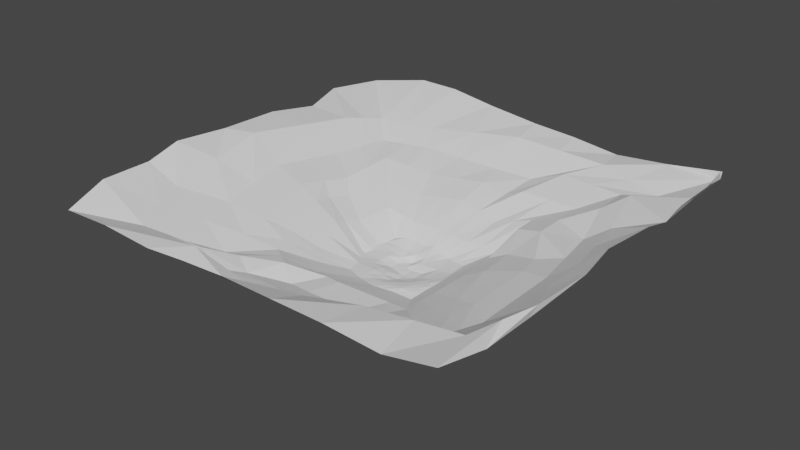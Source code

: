 # Source: plane.blend  (saved by Blender 3.0.42; exported with 4.5.12 LTS)
import bpy
from mathutils import Matrix  # noqa: F401  (used for matrix-valued properties, if any)

bpy.ops.wm.read_factory_settings(use_empty=True)
scene = bpy.context.scene
scene.name = 'Scene'

# ---- collections
col_collection = bpy.data.collections.new('Collection'); scene.collection.children.link(col_collection)

# ---- world
world_world = bpy.data.worlds.new('World'); scene.world = world_world
world_world.use_nodes = True; world_world.node_tree.nodes.clear()
_N = world_world.node_tree.nodes; _L = world_world.node_tree.links
n0 = _N.new('ShaderNodeOutputWorld'); n0.name = 'World Output'; n0.location = (300, 300)
n1 = _N.new('ShaderNodeBackground'); n1.name = 'Background'; n1.location = (10, 300)
n1.inputs[0].default_value = (0.05088, 0.05088, 0.05088, 1.0)
_L.new(n1.outputs[0], n0.inputs[0])
n0.is_active_output = True
world_world.color = (0.05088, 0.05088, 0.05088)
world_world.use_sun_shadow = False
world_world.sun_shadow_jitter_overblur = 0.0

# ---- meshes
me_plane = bpy.data.meshes.new('Plane')
me_plane.from_pydata([(-7.115, -7.176, -0.1558), (7.169, -7.278, 0.4102), (-7.217, 7.217, 0.0), (7.217, 7.217, 0.0), (-1.486, 1.493, -2.729), (-1.244, -1.032, -2.757), (1.365, -1.117, -2.846), (1.453, 1.405, -2.722), (-5.424, 5.428, -0.5905), (-5.283, -5.836, -0.6146), (6.687, -5.563, 0.2441), (5.828, 5.828, -0.5111), (-4.641, 4.646, -1.021), (-4.46, -5.15, -1.1), (5.225, -4.828, -0.7707), (4.871, 5.157, -0.5043), (-3.779, 3.748, -1.165), (-3.629, -4.147, -1.657), (4.227, -4.12, -1.222), (3.905, 4.09, -0.9086), (-3.051, 3.015, -1.57), (-2.738, -2.703, -1.859), (3.124, -3.295, -1.736), (2.847, 3.173, -1.299), (-2.282, 2.124, -2.047), (-1.793, -1.823, -2.364), (2.253, -2.415, -2.242), (2.253, 2.125, -2.242), (-0.1726, -6.022, -0.9533), (0.2103, 6.212, -0.1008), (0.008788, -7.368, 0.2318), (0.219, 7.205, 0.1006), (-0.1204, -5.341, -1.383), (0.05217, 5.046, -0.9412), (-0.1134, -4.885, -1.488), (0.1887, 4.196, -1.109), (-0.2652, -3.907, -1.932), (0.0324, 3.279, -1.5), (-0.05765, -2.813, -2.007), (-0.01719, 2.125, -2.242), (0.05548, -1.394, -2.722), (0.08647, 1.697, -2.592), (-3.256, 5.784, -0.5111), (-3.648, 7.589, 0.3689), (-2.838, 5.002, -0.9412), (-1.938, 3.979, -1.345), (-1.643, 3.062, -1.736), (-1.152, 2.125, -2.242), (-0.6942, 1.664, -2.669), (-2.914, -5.828, -0.5111), (-3.611, -7.006, -0.3248), (-2.669, -5.341, -1.383), (-2.141, -4.597, -1.658), (-1.674, -3.515, -1.607), (-1.183, -2.635, -2.112), (-0.6463, -1.213, -2.772), (3.69, -5.874, 0.05111), (3.617, -7.368, 0.2318), (2.6, -5.146, -0.9412), (1.97, -4.377, -1.788), (1.332, -3.709, -2.049), (1.087, -2.635, -2.112), (0.7462, -1.213, -2.772), (3.591, 6.204, -0.1796), (3.424, 7.356, -0.2548), (2.664, 5.237, -0.4636), (1.865, 4.09, -0.9086), (1.535, 3.062, -1.736), (1.118, 2.125, -2.242), (0.7462, 1.572, -2.772), (-6.459, -0.03729, 0.286), (6.519, -0.1426, -0.2135), (-7.289, -0.6126, 0.4182), (7.116, 0.4073, 0.2804), (-5.44, 0.05094, -0.6574), (5.719, -0.4749, -0.7752), (-4.374, -0.0008903, -1.062), (4.746, -0.1365, -1.044), (-3.628, -0.01576, -1.453), (3.377, -0.1155, -1.553), (-2.683, -0.04413, -1.958), (2.584, -0.1399, -2.001), (-1.722, 0.1843, -2.825), (1.573, 0.153, -2.682), (-0.06952, 0.2134, -3.116), (-0.6225, 0.3092, -3.05), (0.7299, 0.2253, -2.932), (5.828, 2.914, -0.5111), (7.328, 3.395, 0.008208), (5.148, 2.498, -0.9412), (3.905, 2.05, -0.9086), (3.124, 1.472, -1.736), (2.418, 0.9986, -2.122), (1.442, 0.8762, -2.772), (0.0336, 0.9215, -2.932), (-0.6627, 0.9215, -2.932), (0.8174, 0.8858, -2.867), (-5.866, 3.928, -0.2206), (-7.217, 3.608, 0.0), (-5.044, 2.498, -0.9412), (-3.978, 1.938, -1.345), (-3.5, 1.425, -1.704), (-2.555, 0.9427, -2.209), (-1.653, 0.8674, -2.777), (-6.163, -3.781, -0.2906), (-7.321, -3.876, 0.2789), (-5.044, -2.598, -0.9412), (-3.978, -2.142, -1.345), (-3.232, -1.706, -1.736), (-2.287, -1.28, -2.242), (-1.343, -0.5163, -2.772), (7.272, -3.322, 0.2805), (7.217, -3.608, -2.379e-07), (5.612, -3.346, -0.9109), (4.609, -2.357, -1.195), (3.773, -1.968, -1.515), (2.418, -1.272, -2.122), (1.442, -0.5163, -2.772), (0.0336, -0.471, -2.932), (-0.6463, -0.5163, -2.772), (0.9222, -0.6372, -2.739), (7.207, 7.216, 0.2598), (7.431, 4.069, 0.3262), (7.245, 7.244, 0.26), (3.424, 7.356, -0.2548), (1.901, 6.208, -0.1402), (1.804, 7.217, 0.0), (1.497, 5.086, -0.9208), (1.166, 4.087, -1.227), (0.7838, 3.17, -1.618), (0.5504, 2.125, -2.242), (0.4097, 1.626, -2.688), (1.457, -5.828, -0.5111), (1.813, -7.368, 0.2318), (1.154, -5.341, -1.383), (0.9284, -4.631, -1.638), (0.5335, -3.808, -1.991), (0.5149, -2.724, -2.06), (0.4008, -1.303, -2.747), (0.3503, 0.2613, -3.083), (0.4255, 0.9037, -2.899), (0.5031, -0.5681, -2.802), (5.55, 4.482, -0.07417), (7.217, 5.412, -3.966e-08), (4.871, 3.883, -0.5043), (3.905, 3.07, -0.9086), (2.847, 2.378, -1.299), (2.335, 1.562, -2.182), (1.448, 1.141, -2.747), (0.04187, 1.218, -2.844), (-0.6545, 1.247, -2.852), (0.7818, 1.229, -2.819), (-5.645, 4.678, -0.4056), (-7.729, 5.304, 0.08788), (-4.842, 3.572, -0.9809), (-3.879, 2.843, -1.255), (-3.317, 2.289, -1.625), (-2.465, 1.487, -2.126), (-1.511, 1.21, -2.761), (7.468, 5.897, 0.3673), (0.4118, 1.223, -2.832), (6.507, -1.709, -0.2476), (7.468, -1.319, 0.3673), (5.665, -1.91, -0.8431), (4.677, -1.247, -1.12), (3.575, -1.042, -1.534), (2.501, -0.7057, -2.062), (1.508, -0.1817, -2.727), (0.002121, -0.08681, -3.083), (-0.6545, -0.1455, -2.852), (0.8512, -0.22, -2.802), (-6.311, -1.909, -0.002326), (-7.327, -2.664, 0.5985), (-5.242, -1.274, -0.7993), (-4.176, -1.072, -1.204), (-3.43, -0.8608, -1.594), (-2.485, -0.6622, -2.1), (-1.571, -0.1117, -2.818), (0.4719, -0.1255, -2.968), (-6.163, 1.945, 0.03268), (-7.416, 1.776, 0.2776), (-5.242, 1.275, -0.7993), (-4.176, 0.9688, -1.204), (-3.698, 0.6811, -1.562), (-2.753, 0.4257, -2.067), (-1.597, 0.5066, -2.822), (6.173, 1.386, -0.3623), (7.316, 2.329, 0.269), (5.434, 1.012, -0.8582), (4.464, 0.9009, -1.195), (3.25, 0.6785, -1.645), (2.501, 0.4294, -2.062), (1.508, 0.5146, -2.727), (0.002121, 0.6094, -3.083), (-0.6225, 0.6574, -3.05), (0.7736, 0.5555, -2.899), (0.408, 0.6245, -3.05), (-5.723, -4.809, -0.4526), (-7.321, -5.68, 0.2789), (-4.752, -3.874, -1.02), (-3.804, -3.145, -1.501), (-2.985, -2.204, -1.797), (-2.04, -1.552, -2.303), (-1.294, -0.7739, -2.764), (6.979, -4.443, 0.2623), (7.217, -5.412, -2.776e-07), (5.418, -4.087, -0.8408), (4.418, -3.239, -1.209), (3.449, -2.632, -1.626), (2.335, -1.843, -2.182), (1.404, -0.8166, -2.809), (0.09489, -0.9606, -2.76), (-0.6463, -0.8645, -2.772), (0.8594, -0.9389, -2.722), (0.4771, -0.9498, -2.741), (-1.63, -6.022, -0.9533), (-1.804, -7.217, -1.19e-07), (-1.394, -5.341, -1.383), (-1.127, -4.741, -1.573), (-1.056, -3.808, -1.991), (-0.6203, -2.724, -2.06), (-0.2954, -1.303, -2.747), (-1.523, 5.998, -0.3059), (-1.856, 7.416, 0.2087), (-1.393, 5.024, -0.9412), (-0.8747, 4.087, -1.227), (-0.8053, 3.17, -1.618), (-0.5848, 2.125, -2.242), (-0.2866, 1.626, -2.688), (-0.346, 0.2613, -3.083), (-0.2744, 1.006, -3.05), (-0.3064, -0.4937, -2.852), (-0.3063, 1.232, -2.848), (-0.3463, -0.1582, -2.908), (-0.3102, 0.6334, -3.066), (-0.3009, -0.8985, -2.799), (-4.34, 5.606, -0.5508), (-5.204, 7.662, 0.346), (-3.739, 4.824, -0.9809), (-2.859, 3.863, -1.255), (-2.347, 3.038, -1.653), (-1.629, 2.102, -2.159), (-1.077, 1.608, -2.611), (-4.098, -5.832, -0.5628), (-5.279, -7.19, -0.06397), (-3.478, -5.148, -1.02), (-2.799, -4.275, -1.436), (-2.206, -3.109, -1.733), (-1.488, -2.229, -2.238), (-0.9454, -1.122, -2.764), (-1.037, 0.2092, -2.876), (-1.003, 0.8989, -2.852), (-0.9945, -0.5163, -2.772), (-0.9861, 1.203, -2.796), (-1.016, -0.1536, -2.824), (-1.02, 0.554, -2.864), (-0.9699, -0.8192, -2.768), (5.189, -5.718, 0.1476), (5.412, -7.217, -2.776e-07), (3.913, -4.987, -0.8559), (3.099, -4.249, -1.505), (2.228, -3.502, -1.893), (1.67, -2.525, -2.177), (1.056, -1.165, -2.809), (4.709, 6.016, -0.3453), (5.412, 7.217, 0.0), (3.767, 5.197, -0.4839), (2.885, 4.09, -0.9086), (2.191, 3.117, -1.518), (1.685, 2.125, -2.242), (1.099, 1.489, -2.747), (1.152, 0.1891, -2.807), (1.13, 0.881, -2.819), (1.182, -0.5768, -2.756), (5.412, 7.217, 0.0), (1.115, 1.185, -2.783), (1.18, -0.2008, -2.765), (1.141, 0.5351, -2.813), (1.132, -0.8778, -2.766)], [], [(275, 148, 7, 270), (152, 8, 2, 153), (243, 9, 0, 244), (204, 10, 1, 205), (264, 11, 3, 265), (154, 12, 8, 152), (245, 13, 9, 243), (206, 14, 10, 204), (266, 15, 11, 264), (155, 16, 12, 154), (246, 17, 13, 245), (207, 18, 14, 206), (267, 19, 15, 266), (156, 20, 16, 155), (247, 21, 17, 246), (208, 22, 18, 207), (268, 23, 19, 267), (157, 24, 20, 156), (248, 25, 21, 247), (209, 26, 22, 208), (269, 27, 23, 268), (158, 4, 24, 157), (249, 5, 25, 248), (210, 6, 26, 209), (270, 7, 27, 269), (228, 41, 39, 227), (138, 40, 38, 137), (227, 39, 37, 226), (137, 38, 36, 136), (226, 37, 35, 225), (136, 36, 34, 135), (225, 35, 33, 224), (135, 34, 32, 134), (224, 33, 29, 222), (134, 32, 28, 132), (222, 29, 31, 223), (132, 28, 30, 133), (232, 149, 41, 228), (253, 150, 48, 242), (236, 42, 43, 237), (238, 44, 42, 236), (239, 45, 44, 238), (240, 46, 45, 239), (241, 47, 46, 240), (242, 48, 47, 241), (221, 55, 54, 220), (220, 54, 53, 219), (219, 53, 52, 218), (218, 52, 51, 217), (217, 51, 49, 215), (215, 49, 50, 216), (257, 56, 57, 258), (259, 58, 56, 257), (260, 59, 58, 259), (261, 60, 59, 260), (262, 61, 60, 261), (263, 62, 61, 262), (131, 69, 68, 130), (130, 68, 67, 129), (129, 67, 66, 128), (128, 66, 65, 127), (127, 65, 63, 125), (125, 63, 64, 126), (160, 151, 69, 131), (178, 170, 86, 139), (254, 169, 85, 250), (233, 168, 84, 229), (192, 83, 81, 191), (177, 82, 80, 176), (191, 81, 79, 190), (176, 80, 78, 175), (190, 79, 77, 189), (175, 78, 76, 174), (189, 77, 75, 188), (174, 76, 74, 173), (188, 75, 71, 186), (173, 74, 70, 171), (186, 71, 73, 187), (171, 70, 72, 172), (276, 167, 83, 271), (142, 87, 88, 143), (144, 89, 87, 142), (145, 90, 89, 144), (146, 91, 90, 145), (147, 92, 91, 146), (148, 93, 92, 147), (196, 195, 96, 140), (255, 194, 95, 251), (234, 193, 94, 230), (185, 103, 102, 184), (184, 102, 101, 183), (183, 101, 100, 182), (182, 100, 99, 181), (181, 99, 97, 179), (179, 97, 98, 180), (277, 192, 93, 272), (278, 210, 117, 273), (197, 104, 105, 198), (199, 106, 104, 197), (200, 107, 106, 199), (201, 108, 107, 200), (202, 109, 108, 201), (203, 110, 109, 202), (235, 211, 118, 231), (256, 212, 119, 252), (214, 213, 120, 141), (167, 117, 116, 166), (166, 116, 115, 165), (165, 115, 114, 164), (164, 114, 113, 163), (163, 113, 111, 161), (161, 111, 112, 162), (143, 88, 122, 159), (265, 3, 123, 274), (211, 214, 141, 118), (193, 196, 140, 94), (168, 178, 139, 84), (149, 160, 131, 41), (29, 125, 126, 31), (33, 127, 125, 29), (35, 128, 127, 33), (37, 129, 128, 35), (39, 130, 129, 37), (41, 131, 130, 39), (56, 132, 133, 57), (58, 134, 132, 56), (59, 135, 134, 58), (60, 136, 135, 59), (61, 137, 136, 60), (62, 138, 137, 61), (94, 140, 160, 149), (3, 143, 159, 121), (7, 148, 147, 27), (27, 147, 146, 23), (23, 146, 145, 19), (19, 145, 144, 15), (15, 144, 142, 11), (11, 142, 143, 3), (140, 96, 151, 160), (251, 95, 150, 253), (230, 94, 149, 232), (103, 158, 157, 102), (102, 157, 156, 101), (101, 156, 155, 100), (100, 155, 154, 99), (99, 154, 152, 97), (97, 152, 153, 98), (272, 93, 148, 275), (118, 141, 178, 168), (71, 161, 162, 73), (75, 163, 161, 71), (77, 164, 163, 75), (79, 165, 164, 77), (81, 166, 165, 79), (83, 167, 166, 81), (273, 117, 167, 276), (104, 171, 172, 105), (106, 173, 171, 104), (107, 174, 173, 106), (108, 175, 174, 107), (109, 176, 175, 108), (110, 177, 176, 109), (231, 118, 168, 233), (252, 119, 169, 254), (141, 120, 170, 178), (84, 139, 196, 193), (271, 83, 192, 277), (70, 179, 180, 72), (74, 181, 179, 70), (76, 182, 181, 74), (78, 183, 182, 76), (80, 184, 183, 78), (82, 185, 184, 80), (229, 84, 193, 234), (250, 85, 194, 255), (139, 86, 195, 196), (87, 186, 187, 88), (89, 188, 186, 87), (90, 189, 188, 89), (91, 190, 189, 90), (92, 191, 190, 91), (93, 192, 191, 92), (40, 138, 214, 211), (138, 62, 213, 214), (249, 55, 212, 256), (221, 40, 211, 235), (5, 203, 202, 25), (25, 202, 201, 21), (21, 201, 200, 17), (17, 200, 199, 13), (13, 199, 197, 9), (9, 197, 198, 0), (263, 6, 210, 278), (117, 210, 209, 116), (116, 209, 208, 115), (115, 208, 207, 114), (114, 207, 206, 113), (113, 206, 204, 111), (111, 204, 205, 112), (55, 221, 235, 212), (85, 229, 234, 194), (119, 231, 233, 169), (95, 230, 232, 150), (212, 235, 231, 119), (194, 234, 230, 95), (169, 233, 229, 85), (28, 215, 216, 30), (32, 217, 215, 28), (34, 218, 217, 32), (36, 219, 218, 34), (38, 220, 219, 36), (40, 221, 220, 38), (150, 232, 228, 48), (42, 222, 223, 43), (44, 224, 222, 42), (45, 225, 224, 44), (46, 226, 225, 45), (47, 227, 226, 46), (48, 228, 227, 47), (5, 249, 256, 203), (82, 250, 255, 185), (110, 252, 254, 177), (103, 251, 253, 158), (203, 256, 252, 110), (185, 255, 251, 103), (177, 254, 250, 82), (4, 242, 241, 24), (24, 241, 240, 20), (20, 240, 239, 16), (16, 239, 238, 12), (12, 238, 236, 8), (8, 236, 237, 2), (158, 253, 242, 4), (55, 249, 248, 54), (54, 248, 247, 53), (53, 247, 246, 52), (52, 246, 245, 51), (51, 245, 243, 49), (49, 243, 244, 50), (62, 263, 278, 213), (86, 271, 277, 195), (120, 273, 276, 170), (96, 272, 275, 151), (64, 265, 274, 124), (213, 278, 273, 120), (195, 277, 272, 96), (170, 276, 271, 86), (6, 263, 262, 26), (26, 262, 261, 22), (22, 261, 260, 18), (18, 260, 259, 14), (14, 259, 257, 10), (10, 257, 258, 1), (69, 270, 269, 68), (68, 269, 268, 67), (67, 268, 267, 66), (66, 267, 266, 65), (65, 266, 264, 63), (63, 264, 265, 64), (151, 275, 270, 69)])
_uv = me_plane.uv_layers.new(name='UVMap')
_uv.uv.foreach_set('vector', [0.4277, 0.5723, 0.4277, 0.5965, 0.4035, 0.5965, 0.4035, 0.5723, 0.1972, 0.09629, 0.09629, 0.09629, 0.0001001, 0.0001001, 0.1251, 0.0001001, 0.9037, 0.1972, 0.9037, 0.09629, 0.9999, 9.998e-05, 0.9999, 0.1251, 0.8028, 0.9037, 0.9037, 0.9037, 0.9999, 0.9999, 0.8749, 0.9999, 0.09629, 0.8028, 0.09629, 0.9037, 9.998e-05, 0.9999, 0.0001, 0.8749, 0.2352, 0.147, 0.147, 0.147, 0.09629, 0.09629, 0.1972, 0.09629, 0.853, 0.2352, 0.853, 0.147, 0.9037, 0.09629, 0.9037, 0.1972, 0.7648, 0.853, 0.853, 0.853, 0.9037, 0.9037, 0.8028, 0.9037, 0.147, 0.7648, 0.147, 0.853, 0.09629, 0.9037, 0.09629, 0.8028, 0.288, 0.2173, 0.2173, 0.2173, 0.147, 0.147, 0.2352, 0.147, 0.7827, 0.288, 0.7827, 0.2173, 0.853, 0.147, 0.853, 0.2352, 0.712, 0.7827, 0.7827, 0.7827, 0.853, 0.853, 0.7648, 0.853, 0.2173, 0.712, 0.2173, 0.7827, 0.147, 0.853, 0.147, 0.7648, 0.3349, 0.2798, 0.2798, 0.2798, 0.2173, 0.2173, 0.288, 0.2173, 0.7202, 0.3349, 0.7202, 0.2798, 0.7827, 0.2173, 0.7827, 0.288, 0.6651, 0.7202, 0.7202, 0.7202, 0.7827, 0.7827, 0.712, 0.7827, 0.2798, 0.6651, 0.2798, 0.7202, 0.2173, 0.7827, 0.2173, 0.712, 0.3821, 0.3427, 0.3427, 0.3427, 0.2798, 0.2798, 0.3349, 0.2798, 0.6573, 0.3821, 0.6573, 0.3427, 0.7202, 0.2798, 0.7202, 0.3349, 0.6179, 0.6573, 0.6573, 0.6573, 0.7202, 0.7202, 0.6651, 0.7202, 0.3427, 0.6179, 0.3427, 0.6573, 0.2798, 0.7202, 0.2798, 0.6651, 0.4277, 0.4035, 0.4035, 0.4035, 0.3427, 0.3427, 0.3821, 0.3427, 0.5965, 0.4277, 0.5965, 0.4035, 0.6573, 0.3427, 0.6573, 0.3821, 0.5723, 0.5965, 0.5965, 0.5965, 0.6573, 0.6573, 0.6179, 0.6573, 0.4035, 0.5723, 0.4035, 0.5965, 0.3427, 0.6573, 0.3427, 0.6179, 0.4035, 0.4759, 0.4035, 0.5, 0.3427, 0.5, 0.3427, 0.4607, 0.5965, 0.5241, 0.5965, 0.5, 0.6573, 0.5, 0.6573, 0.5393, 0.3427, 0.4607, 0.3427, 0.5, 0.2798, 0.5, 0.2798, 0.445, 0.6573, 0.5393, 0.6573, 0.5, 0.7202, 0.5, 0.7202, 0.555, 0.2798, 0.445, 0.2798, 0.5, 0.2173, 0.5, 0.2173, 0.4293, 0.7202, 0.555, 0.7202, 0.5, 0.7827, 0.5, 0.7827, 0.5707, 0.2173, 0.4293, 0.2173, 0.5, 0.147, 0.5, 0.147, 0.4117, 0.7827, 0.5707, 0.7827, 0.5, 0.853, 0.5, 0.853, 0.5883, 0.147, 0.4117, 0.147, 0.5, 0.09629, 0.5, 0.09629, 0.3991, 0.853, 0.5883, 0.853, 0.5, 0.9037, 0.5, 0.9037, 0.6009, 0.09629, 0.3991, 0.09629, 0.5, 0.0001001, 0.5, 0.0001001, 0.375, 0.9037, 0.6009, 0.9037, 0.5, 0.9999, 0.5, 0.9999, 0.625, 0.4277, 0.4759, 0.4277, 0.5, 0.4035, 0.5, 0.4035, 0.4759, 0.4277, 0.4277, 0.4277, 0.4518, 0.4035, 0.4518, 0.4035, 0.4277, 0.09629, 0.1972, 0.09629, 0.2981, 0.0001001, 0.2501, 0.0001001, 0.1251, 0.147, 0.2352, 0.147, 0.3235, 0.09629, 0.2981, 0.09629, 0.1972, 0.2173, 0.288, 0.2173, 0.3587, 0.147, 0.3235, 0.147, 0.2352, 0.2798, 0.3349, 0.2798, 0.3899, 0.2173, 0.3587, 0.2173, 0.288, 0.3427, 0.3821, 0.3427, 0.4214, 0.2798, 0.3899, 0.2798, 0.3349, 0.4035, 0.4277, 0.4035, 0.4518, 0.3427, 0.4214, 0.3427, 0.3821, 0.5965, 0.4759, 0.5965, 0.4518, 0.6573, 0.4214, 0.6573, 0.4607, 0.6573, 0.4607, 0.6573, 0.4214, 0.7202, 0.3899, 0.7202, 0.445, 0.7202, 0.445, 0.7202, 0.3899, 0.7827, 0.3587, 0.7827, 0.4293, 0.7827, 0.4293, 0.7827, 0.3587, 0.853, 0.3235, 0.853, 0.4117, 0.853, 0.4117, 0.853, 0.3235, 0.9037, 0.2981, 0.9037, 0.3991, 0.9037, 0.3991, 0.9037, 0.2981, 0.9999, 0.25, 0.9999, 0.375, 0.9037, 0.8028, 0.9037, 0.7019, 0.9999, 0.7499, 0.9999, 0.8749, 0.853, 0.7648, 0.853, 0.6765, 0.9037, 0.7019, 0.9037, 0.8028, 0.7827, 0.712, 0.7827, 0.6413, 0.853, 0.6765, 0.853, 0.7648, 0.7202, 0.6651, 0.7202, 0.6101, 0.7827, 0.6413, 0.7827, 0.712, 0.6573, 0.6179, 0.6573, 0.5786, 0.7202, 0.6101, 0.7202, 0.6651, 0.5965, 0.5723, 0.5965, 0.5482, 0.6573, 0.5786, 0.6573, 0.6179, 0.4035, 0.5241, 0.4035, 0.5482, 0.3427, 0.5786, 0.3427, 0.5393, 0.3427, 0.5393, 0.3427, 0.5786, 0.2798, 0.6101, 0.2798, 0.555, 0.2798, 0.555, 0.2798, 0.6101, 0.2173, 0.6413, 0.2173, 0.5707, 0.2173, 0.5707, 0.2173, 0.6413, 0.147, 0.6765, 0.147, 0.5883, 0.147, 0.5883, 0.147, 0.6765, 0.09629, 0.7019, 0.09629, 0.6009, 0.09629, 0.6009, 0.09629, 0.7019, 0.0001, 0.7499, 0.0001, 0.625, 0.4277, 0.5241, 0.4277, 0.5482, 0.4035, 0.5482, 0.4035, 0.5241, 0.5241, 0.5241, 0.5241, 0.5482, 0.5, 0.5482, 0.5, 0.5241, 0.5241, 0.4277, 0.5241, 0.4518, 0.5, 0.4518, 0.5, 0.4277, 0.5241, 0.4759, 0.5241, 0.5, 0.5, 0.5, 0.5, 0.4759, 0.4759, 0.5965, 0.5, 0.5965, 0.5, 0.6573, 0.4607, 0.6573, 0.5241, 0.4035, 0.5, 0.4035, 0.5, 0.3427, 0.5393, 0.3427, 0.4607, 0.6573, 0.5, 0.6573, 0.5, 0.7202, 0.445, 0.7202, 0.5393, 0.3427, 0.5, 0.3427, 0.5, 0.2798, 0.555, 0.2798, 0.445, 0.7202, 0.5, 0.7202, 0.5, 0.7827, 0.4293, 0.7827, 0.555, 0.2798, 0.5, 0.2798, 0.5, 0.2173, 0.5707, 0.2173, 0.4293, 0.7827, 0.5, 0.7827, 0.5, 0.853, 0.4117, 0.853, 0.5707, 0.2173, 0.5, 0.2173, 0.5, 0.147, 0.5883, 0.147, 0.4117, 0.853, 0.5, 0.853, 0.5, 0.9037, 0.3991, 0.9037, 0.5883, 0.147, 0.5, 0.147, 0.5, 0.09629, 0.6009, 0.09629, 0.3991, 0.9037, 0.5, 0.9037, 0.5, 0.9999, 0.375, 0.9999, 0.6009, 0.09629, 0.5, 0.09629, 0.5, 0.0001001, 0.625, 0.0001, 0.5241, 0.5723, 0.5241, 0.5965, 0.5, 0.5965, 0.5, 0.5723, 0.1972, 0.9037, 0.2981, 0.9037, 0.25, 0.9999, 0.1251, 0.9999, 0.2352, 0.853, 0.3235, 0.853, 0.2981, 0.9037, 0.1972, 0.9037, 0.288, 0.7827, 0.3587, 0.7827, 0.3235, 0.853, 0.2352, 0.853, 0.3349, 0.7202, 0.3899, 0.7202, 0.3587, 0.7827, 0.288, 0.7827, 0.3821, 0.6573, 0.4214, 0.6573, 0.3899, 0.7202, 0.3349, 0.7202, 0.4277, 0.5965, 0.4518, 0.5965, 0.4214, 0.6573, 0.3821, 0.6573, 0.4759, 0.5241, 0.4759, 0.5482, 0.4518, 0.5482, 0.4518, 0.5241, 0.4759, 0.4277, 0.4759, 0.4518, 0.4518, 0.4518, 0.4518, 0.4277, 0.4759, 0.4759, 0.4759, 0.5, 0.4518, 0.5, 0.4518, 0.4759, 0.4759, 0.4035, 0.4518, 0.4035, 0.4214, 0.3427, 0.4607, 0.3427, 0.4607, 0.3427, 0.4214, 0.3427, 0.3899, 0.2798, 0.445, 0.2798, 0.445, 0.2798, 0.3899, 0.2798, 0.3587, 0.2173, 0.4293, 0.2173, 0.4293, 0.2173, 0.3587, 0.2173, 0.3235, 0.147, 0.4117, 0.147, 0.4117, 0.147, 0.3235, 0.147, 0.2981, 0.09629, 0.3991, 0.09629, 0.3991, 0.09629, 0.2981, 0.09629, 0.2501, 0.0001001, 0.375, 0.0001001, 0.4759, 0.5723, 0.4759, 0.5965, 0.4518, 0.5965, 0.4518, 0.5723, 0.5723, 0.5723, 0.5723, 0.5965, 0.5482, 0.5965, 0.5482, 0.5723, 0.8028, 0.09629, 0.7019, 0.09629, 0.7499, 0.0001, 0.8749, 0.0001, 0.7648, 0.147, 0.6765, 0.147, 0.7019, 0.09629, 0.8028, 0.09629, 0.712, 0.2173, 0.6413, 0.2173, 0.6765, 0.147, 0.7648, 0.147, 0.6651, 0.2798, 0.6101, 0.2798, 0.6413, 0.2173, 0.712, 0.2173, 0.6179, 0.3427, 0.5786, 0.3427, 0.6101, 0.2798, 0.6651, 0.2798, 0.5723, 0.4035, 0.5482, 0.4035, 0.5786, 0.3427, 0.6179, 0.3427, 0.5723, 0.4759, 0.5723, 0.5, 0.5482, 0.5, 0.5482, 0.4759, 0.5723, 0.4277, 0.5723, 0.4518, 0.5482, 0.4518, 0.5482, 0.4277, 0.5723, 0.5241, 0.5723, 0.5482, 0.5482, 0.5482, 0.5482, 0.5241, 0.5241, 0.5965, 0.5482, 0.5965, 0.5786, 0.6573, 0.5393, 0.6573, 0.5393, 0.6573, 0.5786, 0.6573, 0.6101, 0.7202, 0.555, 0.7202, 0.555, 0.7202, 0.6101, 0.7202, 0.6413, 0.7827, 0.5707, 0.7827, 0.5707, 0.7827, 0.6413, 0.7827, 0.6765, 0.853, 0.5883, 0.853, 0.5883, 0.853, 0.6765, 0.853, 0.7019, 0.9037, 0.6009, 0.9037, 0.6009, 0.9037, 0.7019, 0.9037, 0.7499, 0.9999, 0.625, 0.9999, 0.1251, 0.9999, 0.25, 0.9999, 0.25, 0.9999, 0.1251, 0.9999, 0.0001, 0.8749, 9.998e-05, 0.9999, 9.998e-05, 0.9999, 0.0001, 0.8749, 0.5723, 0.5, 0.5723, 0.5241, 0.5482, 0.5241, 0.5482, 0.5, 0.4759, 0.5, 0.4759, 0.5241, 0.4518, 0.5241, 0.4518, 0.5, 0.5241, 0.5, 0.5241, 0.5241, 0.5, 0.5241, 0.5, 0.5, 0.4277, 0.5, 0.4277, 0.5241, 0.4035, 0.5241, 0.4035, 0.5, 0.09629, 0.5, 0.09629, 0.6009, 0.0001, 0.625, 0.0001001, 0.5, 0.147, 0.5, 0.147, 0.5883, 0.09629, 0.6009, 0.09629, 0.5, 0.2173, 0.5, 0.2173, 0.5707, 0.147, 0.5883, 0.147, 0.5, 0.2798, 0.5, 0.2798, 0.555, 0.2173, 0.5707, 0.2173, 0.5, 0.3427, 0.5, 0.3427, 0.5393, 0.2798, 0.555, 0.2798, 0.5, 0.4035, 0.5, 0.4035, 0.5241, 0.3427, 0.5393, 0.3427, 0.5, 0.9037, 0.7019, 0.9037, 0.6009, 0.9999, 0.625, 0.9999, 0.7499, 0.853, 0.6765, 0.853, 0.5883, 0.9037, 0.6009, 0.9037, 0.7019, 0.7827, 0.6413, 0.7827, 0.5707, 0.853, 0.5883, 0.853, 0.6765, 0.7202, 0.6101, 0.7202, 0.555, 0.7827, 0.5707, 0.7827, 0.6413, 0.6573, 0.5786, 0.6573, 0.5393, 0.7202, 0.555, 0.7202, 0.6101, 0.5965, 0.5482, 0.5965, 0.5241, 0.6573, 0.5393, 0.6573, 0.5786, 0.4518, 0.5, 0.4518, 0.5241, 0.4277, 0.5241, 0.4277, 0.5, 9.998e-05, 0.9999, 0.1251, 0.9999, 0.1251, 0.9999, 9.998e-05, 0.9999, 0.4035, 0.5965, 0.4277, 0.5965, 0.3821, 0.6573, 0.3427, 0.6573, 0.3427, 0.6573, 0.3821, 0.6573, 0.3349, 0.7202, 0.2798, 0.7202, 0.2798, 0.7202, 0.3349, 0.7202, 0.288, 0.7827, 0.2173, 0.7827, 0.2173, 0.7827, 0.288, 0.7827, 0.2352, 0.853, 0.147, 0.853, 0.147, 0.853, 0.2352, 0.853, 0.1972, 0.9037, 0.09629, 0.9037, 0.09629, 0.9037, 0.1972, 0.9037, 0.1251, 0.9999, 9.998e-05, 0.9999, 0.4518, 0.5241, 0.4518, 0.5482, 0.4277, 0.5482, 0.4277, 0.5241, 0.4518, 0.4277, 0.4518, 0.4518, 0.4277, 0.4518, 0.4277, 0.4277, 0.4518, 0.4759, 0.4518, 0.5, 0.4277, 0.5, 0.4277, 0.4759, 0.4518, 0.4035, 0.4277, 0.4035, 0.3821, 0.3427, 0.4214, 0.3427, 0.4214, 0.3427, 0.3821, 0.3427, 0.3349, 0.2798, 0.3899, 0.2798, 0.3899, 0.2798, 0.3349, 0.2798, 0.288, 0.2173, 0.3587, 0.2173, 0.3587, 0.2173, 0.288, 0.2173, 0.2352, 0.147, 0.3235, 0.147, 0.3235, 0.147, 0.2352, 0.147, 0.1972, 0.09629, 0.2981, 0.09629, 0.2981, 0.09629, 0.1972, 0.09629, 0.1251, 0.0001001, 0.2501, 0.0001001, 0.4518, 0.5723, 0.4518, 0.5965, 0.4277, 0.5965, 0.4277, 0.5723, 0.5482, 0.5, 0.5482, 0.5241, 0.5241, 0.5241, 0.5241, 0.5, 0.5, 0.9037, 0.6009, 0.9037, 0.625, 0.9999, 0.5, 0.9999, 0.5, 0.853, 0.5883, 0.853, 0.6009, 0.9037, 0.5, 0.9037, 0.5, 0.7827, 0.5707, 0.7827, 0.5883, 0.853, 0.5, 0.853, 0.5, 0.7202, 0.555, 0.7202, 0.5707, 0.7827, 0.5, 0.7827, 0.5, 0.6573, 0.5393, 0.6573, 0.555, 0.7202, 0.5, 0.7202, 0.5, 0.5965, 0.5241, 0.5965, 0.5393, 0.6573, 0.5, 0.6573, 0.5482, 0.5723, 0.5482, 0.5965, 0.5241, 0.5965, 0.5241, 0.5723, 0.7019, 0.09629, 0.6009, 0.09629, 0.625, 0.0001, 0.7499, 0.0001, 0.6765, 0.147, 0.5883, 0.147, 0.6009, 0.09629, 0.7019, 0.09629, 0.6413, 0.2173, 0.5707, 0.2173, 0.5883, 0.147, 0.6765, 0.147, 0.6101, 0.2798, 0.555, 0.2798, 0.5707, 0.2173, 0.6413, 0.2173, 0.5786, 0.3427, 0.5393, 0.3427, 0.555, 0.2798, 0.6101, 0.2798, 0.5482, 0.4035, 0.5241, 0.4035, 0.5393, 0.3427, 0.5786, 0.3427, 0.5482, 0.4759, 0.5482, 0.5, 0.5241, 0.5, 0.5241, 0.4759, 0.5482, 0.4277, 0.5482, 0.4518, 0.5241, 0.4518, 0.5241, 0.4277, 0.5482, 0.5241, 0.5482, 0.5482, 0.5241, 0.5482, 0.5241, 0.5241, 0.5, 0.5, 0.5, 0.5241, 0.4759, 0.5241, 0.4759, 0.5, 0.5, 0.5723, 0.5, 0.5965, 0.4759, 0.5965, 0.4759, 0.5723, 0.5, 0.09629, 0.3991, 0.09629, 0.375, 0.0001001, 0.5, 0.0001001, 0.5, 0.147, 0.4117, 0.147, 0.3991, 0.09629, 0.5, 0.09629, 0.5, 0.2173, 0.4293, 0.2173, 0.4117, 0.147, 0.5, 0.147, 0.5, 0.2798, 0.445, 0.2798, 0.4293, 0.2173, 0.5, 0.2173, 0.5, 0.3427, 0.4607, 0.3427, 0.445, 0.2798, 0.5, 0.2798, 0.5, 0.4035, 0.4759, 0.4035, 0.4607, 0.3427, 0.5, 0.3427, 0.5, 0.4759, 0.5, 0.5, 0.4759, 0.5, 0.4759, 0.4759, 0.5, 0.4277, 0.5, 0.4518, 0.4759, 0.4518, 0.4759, 0.4277, 0.5, 0.5241, 0.5, 0.5482, 0.4759, 0.5482, 0.4759, 0.5241, 0.2981, 0.9037, 0.3991, 0.9037, 0.375, 0.9999, 0.25, 0.9999, 0.3235, 0.853, 0.4117, 0.853, 0.3991, 0.9037, 0.2981, 0.9037, 0.3587, 0.7827, 0.4293, 0.7827, 0.4117, 0.853, 0.3235, 0.853, 0.3899, 0.7202, 0.445, 0.7202, 0.4293, 0.7827, 0.3587, 0.7827, 0.4214, 0.6573, 0.4607, 0.6573, 0.445, 0.7202, 0.3899, 0.7202, 0.4518, 0.5965, 0.4759, 0.5965, 0.4607, 0.6573, 0.4214, 0.6573, 0.5965, 0.5, 0.5965, 0.5241, 0.5723, 0.5241, 0.5723, 0.5, 0.5965, 0.5241, 0.5965, 0.5482, 0.5723, 0.5482, 0.5723, 0.5241, 0.5965, 0.4277, 0.5965, 0.4518, 0.5723, 0.4518, 0.5723, 0.4277, 0.5965, 0.4759, 0.5965, 0.5, 0.5723, 0.5, 0.5723, 0.4759, 0.5965, 0.4035, 0.5723, 0.4035, 0.6179, 0.3427, 0.6573, 0.3427, 0.6573, 0.3427, 0.6179, 0.3427, 0.6651, 0.2798, 0.7202, 0.2798, 0.7202, 0.2798, 0.6651, 0.2798, 0.712, 0.2173, 0.7827, 0.2173, 0.7827, 0.2173, 0.712, 0.2173, 0.7648, 0.147, 0.853, 0.147, 0.853, 0.147, 0.7648, 0.147, 0.8028, 0.09629, 0.9037, 0.09629, 0.9037, 0.09629, 0.8028, 0.09629, 0.8749, 0.0001, 0.9999, 9.998e-05, 0.5965, 0.5723, 0.5965, 0.5965, 0.5723, 0.5965, 0.5723, 0.5723, 0.5482, 0.5965, 0.5723, 0.5965, 0.6179, 0.6573, 0.5786, 0.6573, 0.5786, 0.6573, 0.6179, 0.6573, 0.6651, 0.7202, 0.6101, 0.7202, 0.6101, 0.7202, 0.6651, 0.7202, 0.712, 0.7827, 0.6413, 0.7827, 0.6413, 0.7827, 0.712, 0.7827, 0.7648, 0.853, 0.6765, 0.853, 0.6765, 0.853, 0.7648, 0.853, 0.8028, 0.9037, 0.7019, 0.9037, 0.7019, 0.9037, 0.8028, 0.9037, 0.8749, 0.9999, 0.7499, 0.9999, 0.5965, 0.4518, 0.5965, 0.4759, 0.5723, 0.4759, 0.5723, 0.4518, 0.5, 0.4518, 0.5, 0.4759, 0.4759, 0.4759, 0.4759, 0.4518, 0.5482, 0.4518, 0.5482, 0.4759, 0.5241, 0.4759, 0.5241, 0.4518, 0.4518, 0.4518, 0.4518, 0.4759, 0.4277, 0.4759, 0.4277, 0.4518, 0.5723, 0.4518, 0.5723, 0.4759, 0.5482, 0.4759, 0.5482, 0.4518, 0.4759, 0.4518, 0.4759, 0.4759, 0.4518, 0.4759, 0.4518, 0.4518, 0.5241, 0.4518, 0.5241, 0.4759, 0.5, 0.4759, 0.5, 0.4518, 0.9037, 0.5, 0.9037, 0.3991, 0.9999, 0.375, 0.9999, 0.5, 0.853, 0.5, 0.853, 0.4117, 0.9037, 0.3991, 0.9037, 0.5, 0.7827, 0.5, 0.7827, 0.4293, 0.853, 0.4117, 0.853, 0.5, 0.7202, 0.5, 0.7202, 0.445, 0.7827, 0.4293, 0.7827, 0.5, 0.6573, 0.5, 0.6573, 0.4607, 0.7202, 0.445, 0.7202, 0.5, 0.5965, 0.5, 0.5965, 0.4759, 0.6573, 0.4607, 0.6573, 0.5, 0.4277, 0.4518, 0.4277, 0.4759, 0.4035, 0.4759, 0.4035, 0.4518, 0.09629, 0.2981, 0.09629, 0.3991, 0.0001001, 0.375, 0.0001001, 0.2501, 0.147, 0.3235, 0.147, 0.4117, 0.09629, 0.3991, 0.09629, 0.2981, 0.2173, 0.3587, 0.2173, 0.4293, 0.147, 0.4117, 0.147, 0.3235, 0.2798, 0.3899, 0.2798, 0.445, 0.2173, 0.4293, 0.2173, 0.3587, 0.3427, 0.4214, 0.3427, 0.4607, 0.2798, 0.445, 0.2798, 0.3899, 0.4035, 0.4518, 0.4035, 0.4759, 0.3427, 0.4607, 0.3427, 0.4214, 0.5965, 0.4035, 0.5965, 0.4277, 0.5723, 0.4277, 0.5723, 0.4035, 0.5, 0.4035, 0.5, 0.4277, 0.4759, 0.4277, 0.4759, 0.4035, 0.5482, 0.4035, 0.5482, 0.4277, 0.5241, 0.4277, 0.5241, 0.4035, 0.4518, 0.4035, 0.4518, 0.4277, 0.4277, 0.4277, 0.4277, 0.4035, 0.5723, 0.4035, 0.5723, 0.4277, 0.5482, 0.4277, 0.5482, 0.4035, 0.4759, 0.4035, 0.4759, 0.4277, 0.4518, 0.4277, 0.4518, 0.4035, 0.5241, 0.4035, 0.5241, 0.4277, 0.5, 0.4277, 0.5, 0.4035, 0.4035, 0.4035, 0.4035, 0.4277, 0.3427, 0.3821, 0.3427, 0.3427, 0.3427, 0.3427, 0.3427, 0.3821, 0.2798, 0.3349, 0.2798, 0.2798, 0.2798, 0.2798, 0.2798, 0.3349, 0.2173, 0.288, 0.2173, 0.2173, 0.2173, 0.2173, 0.2173, 0.288, 0.147, 0.2352, 0.147, 0.147, 0.147, 0.147, 0.147, 0.2352, 0.09629, 0.1972, 0.09629, 0.09629, 0.09629, 0.09629, 0.09629, 0.1972, 0.0001001, 0.1251, 0.0001001, 0.0001001, 0.4277, 0.4035, 0.4277, 0.4277, 0.4035, 0.4277, 0.4035, 0.4035, 0.5965, 0.4518, 0.5965, 0.4277, 0.6573, 0.3821, 0.6573, 0.4214, 0.6573, 0.4214, 0.6573, 0.3821, 0.7202, 0.3349, 0.7202, 0.3899, 0.7202, 0.3899, 0.7202, 0.3349, 0.7827, 0.288, 0.7827, 0.3587, 0.7827, 0.3587, 0.7827, 0.288, 0.853, 0.2352, 0.853, 0.3235, 0.853, 0.3235, 0.853, 0.2352, 0.9037, 0.1972, 0.9037, 0.2981, 0.9037, 0.2981, 0.9037, 0.1972, 0.9999, 0.1251, 0.9999, 0.25, 0.5965, 0.5482, 0.5965, 0.5723, 0.5723, 0.5723, 0.5723, 0.5482, 0.5, 0.5482, 0.5, 0.5723, 0.4759, 0.5723, 0.4759, 0.5482, 0.5482, 0.5482, 0.5482, 0.5723, 0.5241, 0.5723, 0.5241, 0.5482, 0.4518, 0.5482, 0.4518, 0.5723, 0.4277, 0.5723, 0.4277, 0.5482, 0.0001, 0.7499, 0.0001, 0.8749, 0.0001, 0.8749, 0.0001, 0.7499, 0.5723, 0.5482, 0.5723, 0.5723, 0.5482, 0.5723, 0.5482, 0.5482, 0.4759, 0.5482, 0.4759, 0.5723, 0.4518, 0.5723, 0.4518, 0.5482, 0.5241, 0.5482, 0.5241, 0.5723, 0.5, 0.5723, 0.5, 0.5482, 0.5965, 0.5965, 0.5965, 0.5723, 0.6573, 0.6179, 0.6573, 0.6573, 0.6573, 0.6573, 0.6573, 0.6179, 0.7202, 0.6651, 0.7202, 0.7202, 0.7202, 0.7202, 0.7202, 0.6651, 0.7827, 0.712, 0.7827, 0.7827, 0.7827, 0.7827, 0.7827, 0.712, 0.853, 0.7648, 0.853, 0.853, 0.853, 0.853, 0.853, 0.7648, 0.9037, 0.8028, 0.9037, 0.9037, 0.9037, 0.9037, 0.9037, 0.8028, 0.9999, 0.8749, 0.9999, 0.9999, 0.4035, 0.5482, 0.4035, 0.5723, 0.3427, 0.6179, 0.3427, 0.5786, 0.3427, 0.5786, 0.3427, 0.6179, 0.2798, 0.6651, 0.2798, 0.6101, 0.2798, 0.6101, 0.2798, 0.6651, 0.2173, 0.712, 0.2173, 0.6413, 0.2173, 0.6413, 0.2173, 0.712, 0.147, 0.7648, 0.147, 0.6765, 0.147, 0.6765, 0.147, 0.7648, 0.09629, 0.8028, 0.09629, 0.7019, 0.09629, 0.7019, 0.09629, 0.8028, 0.0001, 0.8749, 0.0001, 0.7499, 0.4277, 0.5482, 0.4277, 0.5723, 0.4035, 0.5723, 0.4035, 0.5482])
me_plane.use_remesh_fix_poles = True
me_plane.use_remesh_preserve_attributes = False
me_plane.update()

# ---- objects
ob_plane = bpy.data.objects.new('Plane', me_plane)

# ---- transforms, parenting, visibility, modifiers, constraints
ob_plane.location = (0.0, 0.0, 0.0)

# ---- collection membership
col_collection.objects.link(ob_plane)

# ---- scene / render settings (as saved in the file)
scene.frame_start = 1; scene.frame_end = 250; scene.frame_set(1)
scene.render.engine = 'BLENDER_EEVEE_NEXT'
scene.cycles.sampling_pattern = 'TABULATED_SOBOL'
scene.cycles.use_light_tree = False
scene.view_settings.view_transform = 'Filmic'
bpy.context.view_layer.update()

# ---- added for rendering (the .blend has no active camera and no usable light): camera, sun
cam_auto = bpy.data.cameras.new('AutoCamera')
cam_auto.lens = 50.0
cam_auto.sensor_width = 36.0
cam_auto.clip_end = 1000.0
ob_auto_camera = bpy.data.objects.new('AutoCamera', cam_auto)
scene.collection.objects.link(ob_auto_camera)
ob_auto_camera.location = (19.942, -23.9396, 14.7992)
ob_auto_camera.rotation_euler = (1.09748, -7.21219e-08, 0.694738)
scene.camera = ob_auto_camera
light_auto_sun = bpy.data.lights.new('AutoSun', 'SUN')
light_auto_sun.energy = 3.0
light_auto_sun.angle = 0.0523599
ob_auto_sun = bpy.data.objects.new('AutoSun', light_auto_sun)
scene.collection.objects.link(ob_auto_sun)
ob_auto_sun.rotation_euler = (0.872665, 0.174533, 0.523599)
bpy.context.view_layer.update()
